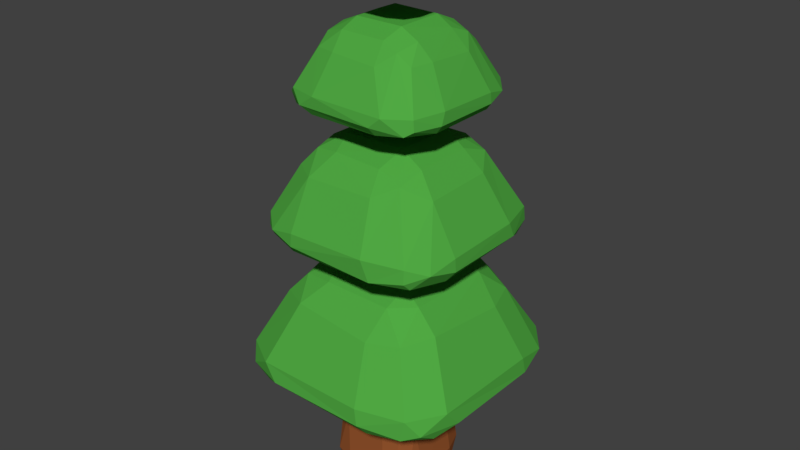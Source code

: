 # Source: Tree_Futuristic.blend  (saved by Blender 2.79.0; exported with 4.5.12 LTS)
import bpy
from mathutils import Matrix  # noqa: F401  (used for matrix-valued properties, if any)

bpy.ops.wm.read_factory_settings(use_empty=True)
scene = bpy.context.scene
scene.name = 'Scene'

# ---- collections
col_collection_1 = bpy.data.collections.new('Collection 1'); scene.collection.children.link(col_collection_1)

# ---- materials (node trees are filled in below, after node groups)
mat_tree_leaves = bpy.data.materials.new('Tree_Leaves')
mat_tree_leaves.alpha_threshold = 0.0
mat_tree_leaves.use_transparent_shadow = False
mat_tree_leaves.diffuse_color = (0.08213, 0.402, 0.05662, 1.0)
mat_tree_leaves.specular_color = (0.06673, 0.5071, 0.04737)
mat_tree_leaves.roughness = 0.5
mat_trunk = bpy.data.materials.new('Trunk')
mat_trunk.alpha_threshold = 0.0
mat_trunk.use_transparent_shadow = False
mat_trunk.diffuse_color = (0.3032, 0.09079, 0.02718, 1.0)
mat_trunk.roughness = 0.5

# ---- material node trees

# ---- world
world_world = bpy.data.worlds.new('World'); scene.world = world_world
world_world.color = (0.05088, 0.05088, 0.05088)
world_world.use_sun_shadow = False
world_world.sun_shadow_jitter_overblur = 0.0
world_world.cycles.sampling_method = 'MANUAL'

# ---- meshes
me_cube_009 = bpy.data.meshes.new('Cube.009')
me_cube_009.from_pydata([(-5.91, -5.91, -1.843), (-2.801, -2.801, 3.759), (-5.91, 5.91, -1.843), (-2.801, 2.801, 3.759), (5.91, -5.91, -1.843), (2.801, -2.801, 3.759), (5.91, 5.91, -1.843), (2.801, 2.801, 3.759), (-5.91, 6.287e-08, -1.843), (-4.356, -4.356, 0.9581), (-2.801, 6.287e-08, 3.759), (-4.356, 4.356, 0.9581), (-4.836e-08, 5.91, -1.843), (-4.836e-08, 2.801, 3.759), (4.356, 4.356, 0.9581), (5.91, 6.287e-08, -1.843), (2.801, 6.287e-08, 3.759), (4.356, -4.356, 0.9581), (-4.836e-08, -5.91, -1.843), (-4.836e-08, -2.801, 3.759), (-4.836e-08, 6.287e-08, 3.759), (-4.836e-08, 6.287e-08, -1.843), (-4.836e-08, -4.356, 0.9581), (4.356, 6.287e-08, 0.9581), (-4.836e-08, 4.356, 0.9581), (-4.356, 6.287e-08, 0.9581)], [], [(25, 10, 3, 11), (24, 13, 7, 14), (23, 16, 5, 17), (22, 19, 1, 9), (21, 15, 4, 18), (20, 10, 1, 19), (16, 20, 19, 5), (7, 13, 20, 16), (13, 3, 10, 20), (8, 21, 18, 0), (2, 12, 21, 8), (12, 6, 15, 21), (18, 22, 9, 0), (4, 17, 22, 18), (17, 5, 19, 22), (15, 23, 17, 4), (6, 14, 23, 15), (14, 7, 16, 23), (12, 24, 14, 6), (2, 11, 24, 12), (11, 3, 13, 24), (8, 25, 11, 2), (0, 9, 25, 8), (9, 1, 10, 25)])
me_cube_009.materials.append(mat_tree_leaves)
me_cube_009.use_remesh_preserve_volume = False
me_cube_009.use_remesh_preserve_attributes = False
me_cube_009.use_mirror_vertex_groups = False
me_cube_009.update()
me_cube_008 = bpy.data.meshes.new('Cube.008')
me_cube_008.from_pydata([(-4.59, -4.59, -1.432), (-2.176, -2.176, 2.92), (-4.59, 4.59, -1.432), (-2.176, 2.176, 2.92), (4.59, -4.59, -1.432), (2.176, -2.176, 2.92), (4.59, 4.59, -1.432), (2.176, 2.176, 2.92), (-4.59, -4.811e-08, -1.432), (-3.383, -3.383, 0.7441), (-2.176, -4.811e-08, 2.92), (-3.383, 3.383, 0.7441), (3.208e-08, 4.59, -1.432), (3.208e-08, 2.176, 2.92), (3.383, 3.383, 0.7441), (4.59, -4.811e-08, -1.432), (2.176, -4.811e-08, 2.92), (3.383, -3.383, 0.7441), (3.208e-08, -4.59, -1.432), (3.208e-08, -2.176, 2.92), (3.208e-08, -4.811e-08, 2.92), (3.208e-08, -4.811e-08, -1.432), (3.208e-08, -3.383, 0.7441), (3.383, -4.811e-08, 0.7441), (3.208e-08, 3.383, 0.7441), (-3.383, -4.811e-08, 0.7441)], [], [(25, 10, 3, 11), (24, 13, 7, 14), (23, 16, 5, 17), (22, 19, 1, 9), (21, 15, 4, 18), (20, 10, 1, 19), (16, 20, 19, 5), (7, 13, 20, 16), (13, 3, 10, 20), (8, 21, 18, 0), (2, 12, 21, 8), (12, 6, 15, 21), (18, 22, 9, 0), (4, 17, 22, 18), (17, 5, 19, 22), (15, 23, 17, 4), (6, 14, 23, 15), (14, 7, 16, 23), (12, 24, 14, 6), (2, 11, 24, 12), (11, 3, 13, 24), (8, 25, 11, 2), (0, 9, 25, 8), (9, 1, 10, 25)])
me_cube_008.materials.append(mat_tree_leaves)
me_cube_008.use_remesh_preserve_volume = False
me_cube_008.use_remesh_preserve_attributes = False
me_cube_008.use_mirror_vertex_groups = False
me_cube_008.update()
me_cube_007 = bpy.data.meshes.new('Cube.007')
me_cube_007.from_pydata([(-3.297, -3.297, -1.028), (-1.563, -1.563, 2.097), (-3.297, 3.297, -1.028), (-1.563, 1.563, 2.097), (3.297, -3.297, -1.028), (1.563, -1.563, 2.097), (3.297, 3.297, -1.028), (1.563, 1.563, 2.097), (-3.297, 1.943e-08, -1.028), (-2.43, -2.43, 0.5345), (-1.563, 1.943e-08, 2.097), (-2.43, 2.43, 0.5345), (-3.885e-08, 3.297, -1.028), (-3.885e-08, 1.563, 2.097), (2.43, 2.43, 0.5345), (3.297, 1.943e-08, -1.028), (1.563, 1.943e-08, 2.097), (2.43, -2.43, 0.5345), (-3.885e-08, -3.297, -1.028), (-3.885e-08, -1.563, 2.097), (-3.885e-08, 1.943e-08, 2.097), (-3.885e-08, 1.943e-08, -1.028), (-3.885e-08, -2.43, 0.5345), (2.43, 1.943e-08, 0.5345), (-3.885e-08, 2.43, 0.5345), (-2.43, 1.943e-08, 0.5345)], [], [(25, 10, 3, 11), (24, 13, 7, 14), (23, 16, 5, 17), (22, 19, 1, 9), (21, 15, 4, 18), (20, 10, 1, 19), (16, 20, 19, 5), (7, 13, 20, 16), (13, 3, 10, 20), (8, 21, 18, 0), (2, 12, 21, 8), (12, 6, 15, 21), (18, 22, 9, 0), (4, 17, 22, 18), (17, 5, 19, 22), (15, 23, 17, 4), (6, 14, 23, 15), (14, 7, 16, 23), (12, 24, 14, 6), (2, 11, 24, 12), (11, 3, 13, 24), (8, 25, 11, 2), (0, 9, 25, 8), (9, 1, 10, 25)])
me_cube_007.materials.append(mat_tree_leaves)
me_cube_007.use_remesh_preserve_volume = False
me_cube_007.use_remesh_preserve_attributes = False
me_cube_007.use_mirror_vertex_groups = False
me_cube_007.update()
me_cube_006 = bpy.data.meshes.new('Cube.006')
me_cube_006.from_pydata([(-2.11, -2.11, -0.4725), (-0.3576, -0.3576, 1.527), (-2.11, 2.11, -0.4725), (-0.3576, 0.3576, 1.527), (2.11, -2.11, -0.4725), (0.3576, -0.3576, 1.527), (2.11, 2.11, -0.4725), (0.3576, 0.3576, 1.527), (-2.11, 1.271e-08, -0.4725), (-1.234, -1.234, 0.5275), (-0.3576, 1.271e-08, 1.527), (-1.234, 1.234, 0.5275), (-2.676e-08, 2.11, -0.4725), (-2.676e-08, 0.3576, 1.527), (1.234, 1.234, 0.5275), (2.11, 1.271e-08, -0.4725), (0.3576, 1.271e-08, 1.527), (1.234, -1.234, 0.5275), (-2.676e-08, -2.11, -0.4725), (-2.676e-08, -0.3576, 1.527), (-2.676e-08, 1.271e-08, 1.527), (-2.676e-08, 1.271e-08, -0.4725), (-2.676e-08, -1.234, 0.5275), (1.234, 1.271e-08, 0.5275), (-2.676e-08, 1.234, 0.5275), (-1.234, 1.271e-08, 0.5275)], [], [(25, 10, 3, 11), (24, 13, 7, 14), (23, 16, 5, 17), (22, 19, 1, 9), (21, 15, 4, 18), (20, 10, 1, 19), (16, 20, 19, 5), (7, 13, 20, 16), (13, 3, 10, 20), (8, 21, 18, 0), (2, 12, 21, 8), (12, 6, 15, 21), (18, 22, 9, 0), (4, 17, 22, 18), (17, 5, 19, 22), (15, 23, 17, 4), (6, 14, 23, 15), (14, 7, 16, 23), (12, 24, 14, 6), (2, 11, 24, 12), (11, 3, 13, 24), (8, 25, 11, 2), (0, 9, 25, 8), (9, 1, 10, 25)])
me_cube_006.materials.append(mat_tree_leaves)
me_cube_006.use_remesh_preserve_volume = False
me_cube_006.use_remesh_preserve_attributes = False
me_cube_006.use_mirror_vertex_groups = False
me_cube_006.update()
me_cube_005 = bpy.data.meshes.new('Cube.005')
me_cube_005.from_pydata([(-2.801, -2.801, -19.6), (-2.14, -2.14, -14.0), (-2.801, 2.801, -19.6), (-2.14, 2.14, -14.0), (2.801, -2.801, -19.6), (2.14, -2.14, -14.0), (2.801, 2.801, -19.6), (2.14, 2.14, -14.0), (-2.801, 0.0, -19.6), (-2.471, -2.471, -16.8), (-2.14, 0.0, -14.0), (-2.471, 2.471, -16.8), (0.0, 2.801, -19.6), (0.0, 2.14, -14.0), (2.471, 2.471, -16.8), (2.801, 0.0, -19.6), (2.14, 0.0, -14.0), (2.471, -2.471, -16.8), (0.0, -2.801, -19.6), (0.0, -2.14, -14.0), (0.0, 0.0, -14.0), (0.0, 0.0, -19.6), (0.0, -2.471, -16.8), (2.471, 0.0, -16.8), (0.0, 2.471, -16.8), (-2.471, 0.0, -16.8)], [], [(25, 10, 3, 11), (24, 13, 7, 14), (23, 16, 5, 17), (22, 19, 1, 9), (21, 15, 4, 18), (20, 10, 1, 19), (16, 20, 19, 5), (7, 13, 20, 16), (13, 3, 10, 20), (8, 21, 18, 0), (2, 12, 21, 8), (12, 6, 15, 21), (18, 22, 9, 0), (4, 17, 22, 18), (17, 5, 19, 22), (15, 23, 17, 4), (6, 14, 23, 15), (14, 7, 16, 23), (12, 24, 14, 6), (2, 11, 24, 12), (11, 3, 13, 24), (8, 25, 11, 2), (0, 9, 25, 8), (9, 1, 10, 25)])
me_cube_005.materials.append(mat_trunk)
me_cube_005.use_remesh_preserve_volume = False
me_cube_005.use_remesh_preserve_attributes = False
me_cube_005.use_mirror_vertex_groups = False
me_cube_005.update()

# ---- objects
ob_cube_003 = bpy.data.objects.new('Cube.003', me_cube_009)
ob_cube_002 = bpy.data.objects.new('Cube.002', me_cube_008)
ob_cube_001 = bpy.data.objects.new('Cube.001', me_cube_007)
ob_cube_000 = bpy.data.objects.new('Cube.000', me_cube_006)
ob_cube_004 = bpy.data.objects.new('Cube.004', me_cube_005)

# ---- transforms, parenting, visibility, modifiers, constraints
ob_cube_003.location = (1.726e-08, -2.244e-08, 2.909)
ob_cube_003.scale = (0.4276, 0.4276, 0.4276)
ob_cube_003.lineart.crease_threshold = 0.0
_m = ob_cube_003.modifiers.new('Subsurf', 'SUBSURF')
_m.uv_smooth = 'PRESERVE_CORNERS'
_m.quality = 2
_m.show_only_control_edges = False
_m = ob_cube_003.modifiers.new('Decimate', 'DECIMATE')
_m.ratio = 0.1703
ob_cube_002.location = (-1.145e-08, 1.718e-08, 5.431)
ob_cube_002.scale = (0.4655, 0.4655, 0.4655)
ob_cube_002.lineart.crease_threshold = 0.0
_m = ob_cube_002.modifiers.new('Subsurf', 'SUBSURF')
_m.uv_smooth = 'PRESERVE_CORNERS'
_m.quality = 2
_m.show_only_control_edges = False
_m = ob_cube_002.modifiers.new('Decimate', 'DECIMATE')
_m.ratio = 0.1703
ob_cube_001.location = (1.387e-08, -6.935e-09, 7.645)
ob_cube_001.scale = (0.5055, 0.5055, 0.5055)
ob_cube_001.lineart.crease_threshold = 0.0
_m = ob_cube_001.modifiers.new('Subsurf', 'SUBSURF')
_m.uv_smooth = 'PRESERVE_CORNERS'
_m.quality = 2
_m.show_only_control_edges = False
_m = ob_cube_001.modifiers.new('Decimate', 'DECIMATE')
_m.ratio = 0.1703
ob_cube_000.location = (9.551e-09, -4.537e-09, 9.29)
ob_cube_000.scale = (0.4575, 0.4575, 0.4575)
ob_cube_000.lineart.crease_threshold = 0.0
_m = ob_cube_000.modifiers.new('Subsurf', 'SUBSURF')
_m.uv_smooth = 'PRESERVE_CORNERS'
_m.quality = 2
_m.show_only_control_edges = False
_m = ob_cube_000.modifiers.new('Decimate', 'DECIMATE')
_m.ratio = 0.1703
ob_cube_004.location = (0.0, 0.0, 6.997)
ob_cube_004.scale = (0.357, 0.357, 0.357)
ob_cube_004.lineart.crease_threshold = 0.0
_m = ob_cube_004.modifiers.new('Subsurf', 'SUBSURF')
_m.uv_smooth = 'PRESERVE_CORNERS'
_m.quality = 2
_m.show_only_control_edges = False
_m = ob_cube_004.modifiers.new('Decimate', 'DECIMATE')
_m.ratio = 0.1703

# ---- collection membership
col_collection_1.objects.link(ob_cube_003)
col_collection_1.objects.link(ob_cube_002)
col_collection_1.objects.link(ob_cube_001)
col_collection_1.objects.link(ob_cube_000)
col_collection_1.objects.link(ob_cube_004)

# ---- scene / render settings (as saved in the file)
scene.frame_start = 1; scene.frame_end = 250; scene.frame_set(1)
scene.render.engine = 'BLENDER_EEVEE_NEXT'
scene.render.resolution_percentage = 50
scene.render.dither_intensity = 0.0
scene.cycles.use_denoising = False
scene.cycles.samples = 128
scene.cycles.sampling_pattern = 'TABULATED_SOBOL'
scene.cycles.use_adaptive_sampling = False
scene.cycles.use_light_tree = False
scene.cycles.blur_glossy = 0.0
scene.cycles.sample_clamp_indirect = 0.0
scene.view_settings.view_transform = 'Standard'
bpy.context.view_layer.update()

# ---- added for rendering (the .blend has no active camera and no usable light): camera, sun
cam_auto = bpy.data.cameras.new('AutoCamera')
cam_auto.lens = 50.0
cam_auto.sensor_width = 36.0
cam_auto.clip_end = 1000.0
ob_auto_camera = bpy.data.objects.new('AutoCamera', cam_auto)
scene.collection.objects.link(ob_auto_camera)
ob_auto_camera.location = (10.7095, -12.7986, 13.5807)
ob_auto_camera.rotation_euler = (1.09748, -7.21219e-08, 0.694738)
scene.camera = ob_auto_camera
light_auto_sun = bpy.data.lights.new('AutoSun', 'SUN')
light_auto_sun.energy = 3.0
light_auto_sun.angle = 0.0523599
ob_auto_sun = bpy.data.objects.new('AutoSun', light_auto_sun)
scene.collection.objects.link(ob_auto_sun)
ob_auto_sun.rotation_euler = (0.872665, 0.174533, 0.523599)
bpy.context.view_layer.update()
